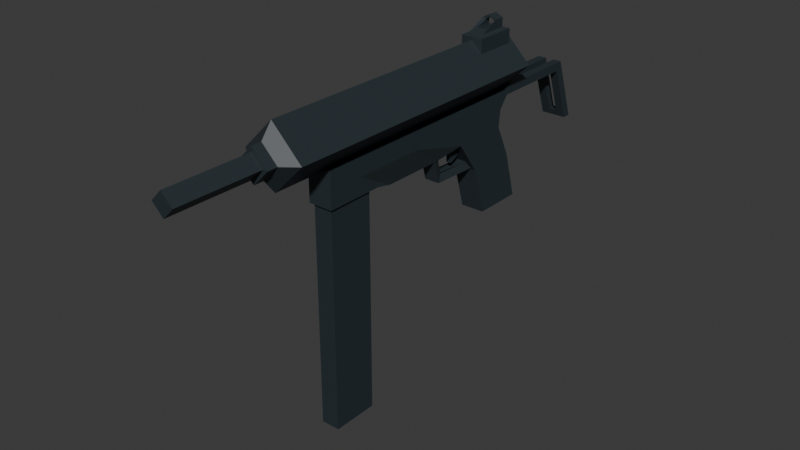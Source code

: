 # Source: SMG.blend  (saved by Blender 4.4.32; exported with 4.5.12 LTS)
import bpy
from mathutils import Matrix  # noqa: F401  (used for matrix-valued properties, if any)

bpy.ops.wm.read_factory_settings(use_empty=True)
scene = bpy.context.scene
scene.name = 'Scene'

# ---- collections
col_collection = bpy.data.collections.new('Collection'); scene.collection.children.link(col_collection)

# ---- materials (node trees are filled in below, after node groups)
mat_material = bpy.data.materials.new('Material')
mat_material.alpha_threshold = 0.0
mat_material.roughness = 0.5
mat_material.line_color = (0.0, 0.0, 0.0, 1.0)

# ---- material node trees
mat_material.use_nodes = True; mat_material.node_tree.nodes.clear()
_N = mat_material.node_tree.nodes; _L = mat_material.node_tree.links
n0 = _N.new('ShaderNodeOutputMaterial'); n0.name = 'Material Output'; n0.location = (300, 300)
n1 = _N.new('ShaderNodeBsdfPrincipled'); n1.name = 'Principled BSDF'; n1.location = (10, 300)
n1.inputs[0].default_value = (0.02315, 0.03434, 0.04092, 1.0)
n1.inputs[3].default_value = 1.45
_L.new(n1.outputs[0], n0.inputs[0])
n0.is_active_output = True

# ---- world
world_world = bpy.data.worlds.new('World'); scene.world = world_world
world_world.use_nodes = True; world_world.node_tree.nodes.clear()
_N = world_world.node_tree.nodes; _L = world_world.node_tree.links
n0 = _N.new('ShaderNodeOutputWorld'); n0.name = 'World Output'; n0.location = (300, 300)
n1 = _N.new('ShaderNodeBackground'); n1.name = 'Background'; n1.location = (10, 300)
n1.inputs[0].default_value = (0.05088, 0.05088, 0.05088, 1.0)
_L.new(n1.outputs[0], n0.inputs[0])
n0.is_active_output = True
world_world.color = (0.05088, 0.05088, 0.05088)
world_world.sun_shadow_jitter_overblur = 0.0

# ---- meshes
me_cube = bpy.data.meshes.new('Cube')
me_cube.from_pydata([(0.0353, 0.2961, 0.02512), (-0.03021, 0.2961, -0.04038), (0.0353, -0.3501, 0.02512), (-0.03021, -0.3501, -0.04038), (-0.03021, 0.2961, 0.09063), (-0.09572, 0.2961, 0.02512), (-0.03021, -0.3501, 0.09063), (-0.09572, -0.3501, 0.02512), (-0.03021, 0.32, -0.009784), (-0.06512, 0.32, 0.02512), (0.004698, 0.32, 0.02512), (-0.06512, -0.374, 0.02512), (-0.03021, -0.374, 0.06003), (0.004698, -0.374, 0.02512), (-0.03021, -0.374, -0.009784), (-0.03021, 0.32, 0.06003), (-0.06512, -0.396, 0.02512), (-0.03021, -0.396, 0.06003), (0.004698, -0.396, 0.02512), (-0.03021, -0.396, -0.009784), (-0.0544, -0.3967, 0.02512), (-0.03021, -0.3967, 0.04932), (-0.006016, -0.3967, 0.02512), (-0.03021, -0.3967, 0.0009297), (-0.0544, -0.5805, 0.02512), (-0.03021, -0.5805, 0.04932), (-0.006016, -0.5805, 0.02512), (-0.03021, -0.5805, 0.0009297), (-0.09572, -0.027, 0.02512), (0.0353, -0.027, 0.02512), (-0.03021, -0.027, 0.09063), (-0.03021, -0.027, -0.04038), (-0.03021, 0.1786, 0.09063), (-0.03021, 0.1786, -0.04038), (-0.09572, 0.1786, 0.02512), (0.0353, 0.1786, 0.02512), (-0.04666, 0.1282, 0.008216), (-0.04666, 0.02346, 0.008216), (-0.0133, 0.02346, 0.04158), (-0.0133, 0.1282, 0.04158), (-0.03183, 0.06392, 0.08825), (-0.02307, 0.06392, 0.07949), (-0.03183, 0.2619, 0.08825), (-0.02307, 0.2619, 0.07949), (-0.09442, 0.06392, 0.02565), (-0.08567, 0.06392, 0.01689), (-0.09442, 0.2619, 0.02565), (-0.08567, 0.2619, 0.01689), (-0.05813, 0.1051, 0.03435), (-0.05813, 0.04647, 0.03435), (-0.03944, 0.04647, 0.05304), (-0.03944, 0.1051, 0.05304), (-0.05626, -0.2447, -0.1054), (-0.05626, -0.2447, -0.03073), (-0.05626, 0.256, -0.1054), (-0.05626, 0.2891, -0.03073), (-0.004164, -0.2447, -0.1054), (-0.004164, -0.2447, -0.03073), (-0.004164, 0.256, -0.1054), (-0.004164, 0.2891, -0.03073), (-0.04428, 0.06175, -0.1194), (-0.05626, -0.009953, -0.03073), (-0.01458, 0.0627, -0.1194), (-0.004164, -0.009953, -0.03073), (-0.04592, -0.1293, -0.1054), (-0.004164, -0.1683, -0.03073), (-0.05626, -0.1683, -0.03073), (-0.005345, -0.1199, -0.1054), (-0.05626, 0.1785, -0.03073), (-0.004164, 0.1286, -0.1054), (-0.05626, 0.1286, -0.1054), (-0.004164, 0.1785, -0.03073), (-0.05626, 0.3199, -0.2797), (-0.004164, 0.3199, -0.2797), (-0.004164, 0.2094, -0.2797), (-0.05626, 0.2094, -0.2797), (-0.004164, 0.2896, -0.1749), (-0.05626, 0.2896, -0.1749), (-0.05626, 0.1791, -0.1749), (-0.004164, 0.1791, -0.1749), (-0.05029, -0.2383, -0.1054), (-0.01013, -0.2383, -0.1054), (-0.05029, -0.1378, -0.1054), (-0.01013, -0.1378, -0.1054), (-0.05029, -0.2383, -0.5816), (-0.01013, -0.2383, -0.5816), (-0.05029, -0.1378, -0.5816), (-0.01013, -0.1378, -0.5816), (-0.05626, -0.2447, -0.06806), (-0.05626, 0.2599, -0.06806), (-0.004164, 0.2599, -0.06806), (-0.004164, -0.2447, -0.06806), (-0.004164, -0.009953, -0.06806), (-0.05626, -0.009953, -0.06806), (-0.05626, -0.1683, -0.06806), (-0.004164, -0.1683, -0.06806), (-0.004164, 0.1536, -0.06806), (-0.05626, 0.1536, -0.06806), (-0.05626, -0.1017, -0.03073), (-0.01515, -0.07466, -0.1194), (-0.04189, -0.07882, -0.1194), (-0.004164, -0.1017, -0.03073), (-0.004164, -0.1017, -0.06806), (-0.05626, -0.1017, -0.06806), (-0.04706, 0.07128, -0.1679), (-0.04706, 0.04624, -0.07859), (-0.04706, 0.1854, -0.1712), (-0.04706, 0.1854, -0.07859), (-0.01336, 0.07128, -0.1679), (-0.01336, 0.04624, -0.07859), (-0.01336, 0.1854, -0.1712), (-0.01336, 0.1854, -0.07859), (-0.04125, 0.1637, -0.1553), (-0.04125, 0.08323, -0.152), (-0.04125, 0.06795, -0.09454), (-0.04125, 0.1637, -0.09454), (-0.01917, 0.1637, -0.09454), (-0.01917, 0.1637, -0.1553), (-0.01917, 0.08323, -0.152), (-0.01917, 0.06795, -0.09454), (-0.0359, 0.1245, -0.1462), (-0.0359, 0.1197, -0.0929), (-0.0359, 0.1669, -0.1223), (-0.0359, 0.173, -0.08816), (-0.02452, 0.1245, -0.1462), (-0.02452, 0.1197, -0.0929), (-0.02452, 0.1669, -0.1223), (-0.02452, 0.173, -0.08816), (-0.0581, 0.2758, -0.04025), (-0.0581, 0.2758, -0.02143), (-0.0581, 0.4648, -0.04025), (-0.0581, 0.4579, -0.02143), (-0.002319, 0.2758, -0.04025), (-0.002319, 0.2758, -0.02143), (-0.002319, 0.4648, -0.04025), (-0.002319, 0.4579, -0.02143), (-0.02091, 0.4648, -0.04025), (-0.03951, 0.4648, -0.04025), (-0.03951, 0.4579, -0.02143), (-0.02091, 0.4579, -0.02143), (-0.03951, 0.2758, -0.04025), (-0.02091, 0.2758, -0.04025), (-0.02091, 0.2758, -0.02143), (-0.03951, 0.2758, -0.02143), (-0.0581, 0.4837, -0.04025), (-0.0581, 0.4768, -0.02143), (-0.002319, 0.4837, -0.04025), (-0.002319, 0.4768, -0.02143), (-0.02091, 0.4837, -0.04025), (-0.03951, 0.4837, -0.04025), (-0.03951, 0.4768, -0.02143), (-0.02091, 0.4768, -0.02143), (-0.0581, 0.5071, -0.1588), (-0.002319, 0.5071, -0.1588), (-0.02091, 0.5071, -0.1588), (-0.03951, 0.5071, -0.1588), (-0.0581, 0.526, -0.1588), (-0.002319, 0.526, -0.1588), (-0.02091, 0.526, -0.1588), (-0.03951, 0.526, -0.1588), (-0.02091, 0.5209, -0.1446), (-0.02091, 0.502, -0.1446), (-0.002319, 0.502, -0.1446), (-0.002319, 0.5209, -0.1446), (-0.03951, 0.502, -0.1446), (-0.03951, 0.5209, -0.1446), (-0.0581, 0.5209, -0.1446), (-0.0581, 0.502, -0.1446), (-0.05424, 0.1899, 0.0648), (-0.05424, 0.1899, 0.09683), (-0.05424, 0.2826, 0.0648), (-0.05424, 0.2826, 0.09683), (-0.00618, 0.1899, 0.0648), (-0.00618, 0.1899, 0.09683), (-0.00618, 0.2826, 0.0648), (-0.00618, 0.2826, 0.09683), (-0.04656, 0.2047, 0.1013), (-0.04656, 0.2678, 0.1013), (-0.01386, 0.2047, 0.1013), (-0.01386, 0.2678, 0.1013), (-0.04656, 0.2485, 0.1208), (-0.04656, 0.2678, 0.1208), (-0.01386, 0.2485, 0.1208), (-0.01386, 0.2678, 0.1208), (-0.04068, 0.2604, 0.1062), (-0.01974, 0.2604, 0.1062), (-0.01974, 0.22, 0.1062), (-0.04068, 0.22, 0.1062), (-0.04068, 0.2604, 0.1158), (-0.01974, 0.2604, 0.1158), (-0.01974, 0.248, 0.1158), (-0.04068, 0.248, 0.1158), (-0.03021, 0.2678, 0.1287), (-0.03021, 0.2485, 0.1287), (-0.03021, 0.2604, 0.1238), (-0.03021, 0.248, 0.1238)], [], [(29, 30, 6, 2), (1, 5, 9, 8), (34, 32, 4, 5), (28, 31, 3, 7), (31, 29, 2, 3), (6, 7, 11, 12), (12, 11, 16, 17), (9, 15, 10, 8), (4, 0, 10, 15), (7, 3, 14, 11), (2, 6, 12, 13), (3, 2, 13, 14), (0, 1, 8, 10), (5, 4, 15, 9), (18, 17, 21, 22), (13, 12, 17, 18), (14, 13, 18, 19), (11, 14, 19, 16), (21, 20, 24, 25), (17, 16, 20, 21), (16, 19, 23, 20), (19, 18, 22, 23), (27, 26, 25, 24), (20, 23, 27, 24), (23, 22, 26, 27), (22, 21, 25, 26), (33, 35, 29, 31), (34, 33, 31, 28), (7, 6, 30, 28), (35, 32, 30, 29), (0, 4, 32, 35), (5, 1, 33, 34), (1, 0, 35, 33), (30, 32, 39, 38), (39, 36, 48, 51), (28, 30, 38, 37), (32, 34, 36, 39), (34, 28, 37, 36), (40, 41, 43, 42), (42, 43, 47, 46), (46, 47, 45, 44), (44, 45, 41, 40), (42, 46, 44, 40), (47, 43, 41, 45), (49, 50, 51, 48), (37, 38, 50, 49), (38, 39, 51, 50), (36, 37, 49, 48), (97, 68, 55, 89), (89, 55, 59, 90), (95, 65, 57, 91), (91, 57, 53, 88), (64, 67, 83, 82), (65, 66, 53, 57), (71, 68, 61, 63), (70, 69, 62, 60), (96, 71, 63, 92), (103, 98, 61, 93), (88, 53, 66, 94), (101, 98, 66, 65), (100, 99, 67, 64), (102, 101, 65, 95), (90, 59, 71, 96), (77, 76, 73, 72), (59, 55, 68, 71), (93, 61, 68, 97), (72, 73, 74, 75), (79, 78, 75, 74), (76, 79, 74, 73), (78, 77, 72, 75), (70, 54, 77, 78), (58, 69, 79, 76), (69, 70, 78, 79), (54, 58, 76, 77), (80, 82, 86, 84), (52, 64, 82, 80), (67, 56, 81, 83), (56, 52, 80, 81), (86, 87, 85, 84), (82, 83, 87, 86), (81, 80, 84, 85), (83, 81, 85, 87), (60, 93, 97, 70), (58, 90, 96, 69), (99, 102, 95, 67), (52, 88, 94, 64), (100, 103, 93, 60), (69, 96, 92, 62), (56, 91, 88, 52), (67, 95, 91, 56), (54, 89, 90, 58), (70, 97, 89, 54), (64, 94, 103, 100), (62, 92, 102, 99), (92, 63, 101, 102), (60, 62, 99, 100), (63, 61, 98, 101), (94, 66, 98, 103), (107, 106, 112, 115), (106, 107, 111, 110), (108, 110, 117, 118), (108, 109, 105, 104), (106, 110, 108, 104), (111, 107, 105, 109), (104, 105, 114, 113), (111, 109, 119, 116), (110, 111, 116, 117), (105, 107, 115, 114), (106, 104, 113, 112), (109, 108, 118, 119), (113, 114, 119, 118), (117, 112, 113, 104), (112, 117, 116, 115), (114, 115, 116, 119), (120, 121, 123, 122), (122, 123, 127, 126), (126, 127, 125, 124), (124, 125, 121, 120), (122, 126, 124, 120), (127, 123, 121, 125), (128, 129, 131, 130), (130, 131, 145, 144), (134, 135, 133, 132), (140, 143, 129, 128), (136, 134, 132, 141), (138, 131, 129, 143), (135, 139, 142, 133), (130, 137, 140, 128), (132, 133, 142, 141), (139, 135, 147, 151), (142, 139, 136, 141), (143, 140, 137, 138), (148, 151, 147, 146), (144, 145, 150, 149), (136, 139, 151, 148), (160, 165, 164, 161), (135, 134, 146, 147), (160, 158, 159, 165), (131, 138, 150, 145), (138, 137, 149, 150), (153, 154, 158, 157), (155, 152, 156, 159), (166, 165, 159, 156), (162, 161, 154, 153), (160, 163, 157, 158), (163, 162, 153, 157), (164, 167, 152, 155), (167, 166, 156, 152), (146, 134, 162, 163), (148, 146, 163, 160), (134, 136, 161, 162), (136, 148, 160, 161), (130, 144, 166, 167), (137, 130, 167, 164), (144, 149, 165, 166), (149, 137, 164, 165), (154, 155, 159, 158), (164, 155, 154, 161), (168, 169, 171, 170), (170, 171, 175, 174), (174, 175, 173, 172), (172, 173, 169, 168), (170, 174, 172, 168), (173, 175, 179, 178), (176, 178, 186, 187), (171, 169, 176, 177), (169, 173, 178, 176), (175, 171, 177, 179), (192, 181, 180, 193), (177, 181, 188, 184), (178, 179, 183, 182), (177, 176, 180, 181), (178, 182, 190, 186), (179, 177, 184, 185), (183, 179, 185, 189), (180, 176, 187, 191), (193, 180, 191, 195), (192, 183, 189, 194), (191, 187, 184, 188), (186, 190, 189, 185), (184, 187, 186, 185), (194, 189, 190, 195), (188, 194, 195, 191), (181, 192, 194, 188), (182, 193, 195, 190), (183, 192, 193, 182)])
_uv = me_cube.uv_layers.new(name='UVMap')
_uv.uv.foreach_set('vector', [0.625, 0.625, 0.875, 0.625, 0.875, 0.75, 0.625, 0.75, 0.375, 0.5, 0.125, 0.5, 0.125, 0.5, 0.375, 0.5, 0.375, 0.2046, 0.625, 0.2046, 0.625, 0.25, 0.375, 0.25, 0.125, 0.625, 0.375, 0.625, 0.375, 0.75, 0.125, 0.75, 0.375, 0.625, 0.625, 0.625, 0.625, 0.75, 0.375, 0.75, 0.625, 0.0, 0.375, 0.0, 0.375, 0.0, 0.625, 0.0, 0.625, 0.0, 0.375, 0.0, 0.375, 0.0, 0.625, 0.0, 0.375, 0.25, 0.625, 0.25, 0.625, 0.5, 0.375, 0.5, 0.875, 0.5, 0.625, 0.5, 0.625, 0.5, 0.875, 0.5, 0.125, 0.75, 0.375, 0.75, 0.375, 0.75, 0.125, 0.75, 0.625, 0.75, 0.875, 0.75, 0.875, 0.75, 0.625, 0.75, 0.375, 0.75, 0.625, 0.75, 0.625, 0.75, 0.375, 0.75, 0.625, 0.5, 0.375, 0.5, 0.375, 0.5, 0.625, 0.5, 0.375, 0.25, 0.625, 0.25, 0.625, 0.25, 0.375, 0.25, 0.625, 0.75, 0.875, 0.75, 0.875, 0.75, 0.625, 0.75, 0.625, 0.75, 0.875, 0.75, 0.875, 0.75, 0.625, 0.75, 0.375, 0.75, 0.625, 0.75, 0.625, 0.75, 0.375, 0.75, 0.125, 0.75, 0.375, 0.75, 0.375, 0.75, 0.125, 0.75, 0.625, 0.0, 0.375, 0.0, 0.375, 0.0, 0.625, 0.0, 0.625, 0.0, 0.375, 0.0, 0.375, 0.0, 0.625, 0.0, 0.125, 0.75, 0.375, 0.75, 0.375, 0.75, 0.125, 0.75, 0.375, 0.75, 0.625, 0.75, 0.625, 0.75, 0.375, 0.75, 0.375, 0.75, 0.625, 0.75, 0.625, 1.0, 0.375, 1.0, 0.125, 0.75, 0.375, 0.75, 0.375, 0.75, 0.125, 0.75, 0.375, 0.75, 0.625, 0.75, 0.625, 0.75, 0.375, 0.75, 0.625, 0.75, 0.875, 0.75, 0.875, 0.75, 0.625, 0.75, 0.375, 0.5454, 0.625, 0.5454, 0.625, 0.625, 0.375, 0.625, 0.125, 0.5454, 0.375, 0.5454, 0.375, 0.625, 0.125, 0.625, 0.375, 0.0, 0.625, 0.0, 0.625, 0.125, 0.375, 0.125, 0.625, 0.5454, 0.875, 0.5454, 0.875, 0.625, 0.625, 0.625, 0.625, 0.5, 0.875, 0.5, 0.875, 0.5454, 0.625, 0.5454, 0.125, 0.5, 0.375, 0.5, 0.375, 0.5454, 0.125, 0.5454, 0.375, 0.5, 0.625, 0.5, 0.625, 0.5454, 0.375, 0.5454, 0.875, 0.625, 0.875, 0.5454, 0.875, 0.5454, 0.875, 0.625, 0.625, 0.2046, 0.375, 0.2046, 0.375, 0.2046, 0.625, 0.2046, 0.375, 0.125, 0.625, 0.125, 0.625, 0.125, 0.375, 0.125, 0.625, 0.2046, 0.375, 0.2046, 0.375, 0.2046, 0.625, 0.2046, 0.125, 0.5454, 0.125, 0.625, 0.125, 0.625, 0.125, 0.5454, 0.375, 0.0, 0.625, 0.0, 0.625, 0.25, 0.375, 0.25, 0.375, 0.25, 0.625, 0.25, 0.625, 0.5, 0.375, 0.5, 0.375, 0.5, 0.625, 0.5, 0.625, 0.75, 0.375, 0.75, 0.375, 0.75, 0.625, 0.75, 0.625, 1.0, 0.375, 1.0, 0.125, 0.5, 0.375, 0.5, 0.375, 0.75, 0.125, 0.75, 0.625, 0.5, 0.875, 0.5, 0.875, 0.75, 0.625, 0.75, 0.375, 0.125, 0.625, 0.125, 0.625, 0.2046, 0.375, 0.2046, 0.375, 0.125, 0.625, 0.125, 0.625, 0.125, 0.375, 0.125, 0.875, 0.625, 0.875, 0.5454, 0.875, 0.5454, 0.875, 0.625, 0.125, 0.5454, 0.125, 0.625, 0.125, 0.625, 0.125, 0.5454, 0.5, 0.2038, 0.625, 0.2038, 0.625, 0.25, 0.5, 0.25, 0.5, 0.25, 0.625, 0.25, 0.625, 0.5, 0.5, 0.5, 0.5, 0.6912, 0.625, 0.6912, 0.625, 0.7231, 0.5, 0.7231, 0.5, 0.7231, 0.625, 0.7231, 0.625, 1.0, 0.5, 1.0, 0.1548, 0.6725, 0.375, 0.6703, 0.375, 0.6758, 0.125, 0.6758, 0.625, 0.6912, 0.875, 0.6912, 0.875, 0.7231, 0.625, 0.7231, 0.625, 0.5462, 0.875, 0.5462, 0.875, 0.625, 0.625, 0.625, 0.125, 0.5462, 0.375, 0.5462, 0.375, 0.5808, 0.128, 0.581, 0.5, 0.5462, 0.625, 0.5462, 0.625, 0.625, 0.5, 0.625, 0.5, 0.08665, 0.625, 0.08665, 0.625, 0.125, 0.5, 0.125, 0.5, 0.02687, 0.625, 0.02687, 0.625, 0.05883, 0.5, 0.05883, 0.625, 0.6634, 0.875, 0.6634, 0.875, 0.6912, 0.625, 0.6912, 0.1381, 0.6501, 0.375, 0.6491, 0.375, 0.6703, 0.1548, 0.6725, 0.5, 0.6634, 0.625, 0.6634, 0.625, 0.6912, 0.5, 0.6912, 0.5, 0.5, 0.625, 0.5, 0.625, 0.5462, 0.5, 0.5462, 0.375, 0.25, 0.375, 0.5, 0.375, 0.5, 0.375, 0.25, 0.625, 0.5, 0.875, 0.5, 0.875, 0.5462, 0.625, 0.5462, 0.5, 0.125, 0.625, 0.125, 0.625, 0.2038, 0.5, 0.2038, 0.125, 0.5, 0.375, 0.5, 0.375, 0.5462, 0.125, 0.5462, 0.375, 0.5462, 0.125, 0.5462, 0.125, 0.5462, 0.375, 0.5462, 0.375, 0.5, 0.375, 0.5462, 0.375, 0.5462, 0.375, 0.5, 0.375, 0.2038, 0.375, 0.25, 0.375, 0.25, 0.375, 0.2038, 0.375, 0.2038, 0.375, 0.25, 0.375, 0.25, 0.375, 0.2038, 0.375, 0.5, 0.375, 0.5462, 0.375, 0.5462, 0.375, 0.5, 0.375, 0.5462, 0.125, 0.5462, 0.125, 0.5462, 0.375, 0.5462, 0.375, 0.25, 0.375, 0.5, 0.375, 0.5, 0.375, 0.25, 0.375, 0.02687, 0.375, 0.07423, 0.375, 0.07423, 0.375, 0.02687, 0.375, 0.02687, 0.3738, 0.07502, 0.375, 0.07423, 0.375, 0.02687, 0.375, 0.6703, 0.375, 0.7231, 0.375, 0.7231, 0.375, 0.6758, 0.375, 0.7231, 0.375, 1.0, 0.375, 1.0, 0.375, 0.7231, 0.125, 0.6758, 0.375, 0.6758, 0.375, 0.7231, 0.125, 0.7231, 0.125, 0.6758, 0.375, 0.6758, 0.375, 0.6758, 0.125, 0.6758, 0.375, 0.7231, 0.375, 1.0, 0.375, 1.0, 0.375, 0.7231, 0.375, 0.6758, 0.375, 0.7231, 0.375, 0.7231, 0.375, 0.6758, 0.3749, 0.1687, 0.5, 0.125, 0.5, 0.2038, 0.375, 0.2038, 0.375, 0.5, 0.5, 0.5, 0.5, 0.5462, 0.375, 0.5462, 0.375, 0.6491, 0.5, 0.6634, 0.5, 0.6912, 0.375, 0.6703, 0.375, 0.02687, 0.5, 0.02687, 0.5, 0.05883, 0.3738, 0.07502, 0.3745, 0.09885, 0.5, 0.08665, 0.5, 0.125, 0.3749, 0.1687, 0.375, 0.5462, 0.5, 0.5462, 0.5, 0.625, 0.375, 0.5808, 0.375, 0.7231, 0.5, 0.7231, 0.5, 1.0, 0.375, 1.0, 0.375, 0.6703, 0.5, 0.6912, 0.5, 0.7231, 0.375, 0.7231, 0.375, 0.25, 0.5, 0.25, 0.5, 0.5, 0.375, 0.5, 0.375, 0.2038, 0.5, 0.2038, 0.5, 0.25, 0.375, 0.25, 0.3738, 0.07502, 0.5, 0.05883, 0.5, 0.08665, 0.3745, 0.09885, 0.375, 0.5808, 0.5, 0.625, 0.5, 0.6634, 0.375, 0.6491, 0.5, 0.625, 0.625, 0.625, 0.625, 0.6634, 0.5, 0.6634, 0.128, 0.581, 0.375, 0.5808, 0.375, 0.6491, 0.1381, 0.6501, 0.625, 0.625, 0.875, 0.625, 0.875, 0.6634, 0.625, 0.6634, 0.5, 0.05883, 0.625, 0.05883, 0.625, 0.08665, 0.5, 0.08665, 0.625, 0.25, 0.375, 0.25, 0.375, 0.25, 0.625, 0.25, 0.375, 0.25, 0.625, 0.25, 0.625, 0.5, 0.375, 0.5, 0.375, 0.6938, 0.375, 0.5, 0.375, 0.5, 0.375, 0.6938, 0.375, 0.6938, 0.625, 0.75, 0.625, 1.0, 0.3553, 1.0, 0.125, 0.5, 0.375, 0.5, 0.375, 0.6938, 0.125, 0.6938, 0.625, 0.5, 0.875, 0.5, 0.875, 0.75, 0.625, 0.75, 0.3553, 1.0, 0.625, 1.0, 0.625, 1.0, 0.3698, 1.0, 0.625, 0.5, 0.625, 0.75, 0.625, 0.75, 0.625, 0.5, 0.375, 0.5, 0.625, 0.5, 0.625, 0.5, 0.375, 0.5, 0.875, 0.75, 0.875, 0.5, 0.875, 0.5, 0.875, 0.75, 0.125, 0.5, 0.125, 0.6938, 0.125, 0.6938, 0.125, 0.5, 0.625, 0.75, 0.375, 0.6938, 0.375, 0.6938, 0.625, 0.75, 0.3698, 1.0, 0.625, 1.0, 0.625, 0.75, 0.375, 0.6938, 0.0, 0.0, 0.0, 0.0, 0.0, 0.0, 0.0, 0.0, 0.0, 0.0, 0.0, 0.0, 0.625, 0.5, 0.625, 0.25, 0.625, 1.0, 0.625, 0.25, 0.625, 0.5, 0.625, 0.75, 0.375, 0.0, 0.625, 0.0, 0.625, 0.25, 0.375, 0.25, 0.375, 0.25, 0.625, 0.25, 0.625, 0.5, 0.375, 0.5, 0.375, 0.5, 0.625, 0.5, 0.625, 0.75, 0.375, 0.75, 0.375, 0.75, 0.625, 0.75, 0.625, 1.0, 0.375, 1.0, 0.125, 0.5, 0.375, 0.5, 0.375, 0.75, 0.125, 0.75, 0.625, 0.5, 0.875, 0.5, 0.875, 0.75, 0.625, 0.75, 0.375, 0.0, 0.625, 0.0, 0.625, 0.25, 0.375, 0.25, 0.375, 0.25, 0.625, 0.25, 0.625, 0.25, 0.375, 0.25, 0.375, 0.5, 0.625, 0.5, 0.625, 0.75, 0.375, 0.75, 0.375, 0.9167, 0.625, 0.9167, 0.625, 1.0, 0.375, 1.0, 0.2917, 0.5, 0.375, 0.5, 0.375, 0.75, 0.2917, 0.75, 0.7917, 0.5, 0.875, 0.5, 0.875, 0.75, 0.7917, 0.75, 0.625, 0.5, 0.7083, 0.5, 0.7083, 0.75, 0.625, 0.75, 0.125, 0.5, 0.2083, 0.5, 0.2083, 0.75, 0.125, 0.75, 0.375, 0.75, 0.625, 0.75, 0.625, 0.8333, 0.375, 0.8333, 0.7083, 0.5, 0.625, 0.5, 0.625, 0.5, 0.7083, 0.5, 0.625, 0.8333, 0.625, 0.4167, 0.2917, 0.5, 0.375, 0.8333, 0.625, 0.9167, 0.375, 0.9167, 0.2083, 0.5, 0.625, 0.3333, 0.375, 0.4167, 0.625, 0.4167, 0.625, 0.5, 0.375, 0.5, 0.375, 0.25, 0.625, 0.25, 0.625, 0.3333, 0.375, 0.3333, 0.2917, 0.5, 0.625, 0.4167, 0.625, 0.4167, 0.2917, 0.5, 0.375, 0.4167, 0.375, 0.3333, 0.2083, 0.5, 0.2917, 0.5, 0.625, 0.5, 0.375, 0.5, 0.375, 0.5, 0.625, 0.5, 0.375, 0.4167, 0.375, 0.4167, 0.375, 0.3333, 0.375, 0.3333, 0.875, 0.5, 0.7917, 0.5, 0.7917, 0.5, 0.875, 0.5, 0.625, 0.3333, 0.2083, 0.5, 0.2083, 0.5, 0.625, 0.3333, 0.375, 0.5, 0.2917, 0.5, 0.2917, 0.5, 0.375, 0.5, 0.2083, 0.5, 0.125, 0.5, 0.125, 0.5, 0.2083, 0.5, 0.375, 0.25, 0.375, 0.3333, 0.375, 0.3333, 0.375, 0.25, 0.375, 0.5, 0.2917, 0.5, 0.2917, 0.5, 0.375, 0.5, 0.375, 0.4167, 0.375, 0.5, 0.375, 0.5, 0.375, 0.4167, 0.375, 0.5, 0.375, 0.5, 0.375, 0.5, 0.375, 0.5, 0.2083, 0.5, 0.125, 0.5, 0.125, 0.5, 0.2083, 0.5, 0.375, 0.25, 0.375, 0.25, 0.375, 0.25, 0.375, 0.25, 0.375, 0.5, 0.375, 0.5, 0.375, 0.5, 0.375, 0.5, 0.375, 0.4167, 0.375, 0.5, 0.375, 0.5, 0.375, 0.4167, 0.375, 0.5, 0.2917, 0.5, 0.2917, 0.5, 0.375, 0.5, 0.2917, 0.5, 0.2917, 0.5, 0.2917, 0.5, 0.2917, 0.5, 0.375, 0.25, 0.375, 0.25, 0.375, 0.25, 0.375, 0.25, 0.2083, 0.5, 0.125, 0.5, 0.125, 0.5, 0.2083, 0.5, 0.375, 0.25, 0.375, 0.3333, 0.375, 0.3333, 0.375, 0.25, 0.2083, 0.5, 0.2083, 0.5, 0.2083, 0.5, 0.2083, 0.5, 0.2917, 0.5, 0.2083, 0.5, 0.2083, 0.5, 0.375, 0.4167, 0.2083, 0.5, 0.2083, 0.5, 0.2917, 0.5, 0.2917, 0.5, 0.375, 0.0, 0.625, 0.0, 0.625, 0.25, 0.375, 0.25, 0.375, 0.25, 0.625, 0.25, 0.625, 0.5, 0.375, 0.5, 0.375, 0.5, 0.625, 0.5, 0.625, 0.75, 0.375, 0.75, 0.375, 0.75, 0.625, 0.75, 0.625, 1.0, 0.375, 1.0, 0.125, 0.5, 0.375, 0.5, 0.375, 0.75, 0.125, 0.75, 0.625, 0.75, 0.625, 0.5, 0.625, 0.5, 0.625, 0.75, 0.625, 1.0, 0.625, 0.75, 0.625, 0.75, 0.625, 1.0, 0.625, 0.25, 0.625, 0.0, 0.625, 0.0, 0.625, 0.25, 0.625, 1.0, 0.625, 0.75, 0.625, 0.75, 0.625, 1.0, 0.625, 0.5, 0.625, 0.25, 0.625, 0.25, 0.625, 0.5, 0.75, 0.5, 0.875, 0.5, 0.875, 0.5763, 0.75, 0.5763, 0.625, 0.25, 0.625, 0.25, 0.625, 0.25, 0.625, 0.25, 0.625, 0.75, 0.625, 0.5, 0.625, 0.5, 0.625, 0.5763, 0.625, 0.25, 0.625, 0.0, 0.625, 0.1737, 0.625, 0.25, 0.625, 0.75, 0.625, 0.5763, 0.625, 0.5763, 0.625, 0.75, 0.625, 0.5, 0.625, 0.25, 0.625, 0.25, 0.625, 0.5, 0.625, 0.5, 0.625, 0.5, 0.625, 0.5, 0.625, 0.5, 0.625, 0.1737, 0.625, 0.0, 0.625, 0.0, 0.625, 0.1737, 0.75, 0.5763, 0.875, 0.5763, 0.875, 0.5763, 0.75, 0.5763, 0.75, 0.5, 0.625, 0.5, 0.625, 0.5, 0.75, 0.5, 0.625, 0.1737, 0.625, 0.0, 0.625, 0.25, 0.625, 0.25, 0.625, 0.75, 0.625, 0.5763, 0.625, 0.5, 0.625, 0.5, 0.625, 0.25, 0.625, 0.0, 0.625, 0.75, 0.625, 0.5, 0.625, 0.375, 0.625, 0.5, 0.625, 0.5763, 0.625, 0.375, 0.625, 0.25, 0.625, 0.375, 0.625, 0.375, 0.625, 0.1737, 0.875, 0.5, 0.75, 0.5, 0.75, 0.5, 0.875, 0.5, 0.625, 0.5763, 0.75, 0.5763, 0.75, 0.5763, 0.625, 0.5763, 0.625, 0.5, 0.75, 0.5, 0.75, 0.5763, 0.625, 0.5763])
me_cube.materials.append(mat_material)
me_cube.use_mirror_vertex_groups = False
me_cube.update()

# ---- objects
ob_cube = bpy.data.objects.new('Cube', me_cube)

# ---- transforms, parenting, visibility, modifiers, constraints
ob_cube.location = (0.0, 0.0, 0.0)
ob_cube.lock_rotations_4d = False
ob_cube.empty_display_type = 'ARROWS'
ob_cube.lineart.crease_threshold = 0.0

# ---- collection membership
col_collection.objects.link(ob_cube)

# ---- scene / render settings (as saved in the file)
scene.frame_start = 1; scene.frame_end = 250; scene.frame_set(1)
scene.render.engine = 'BLENDER_EEVEE_NEXT'
bpy.context.view_layer.update()

# ---- added for rendering (the .blend has no active camera and no usable light): camera, sun
cam_auto = bpy.data.cameras.new('AutoCamera')
cam_auto.lens = 50.0
cam_auto.sensor_width = 36.0
cam_auto.clip_end = 1000.0
ob_auto_camera = bpy.data.objects.new('AutoCamera', cam_auto)
scene.collection.objects.link(ob_auto_camera)
ob_auto_camera.location = (1.19237, -1.49438, 0.751601)
ob_auto_camera.rotation_euler = (1.09748, -7.21219e-08, 0.694738)
scene.camera = ob_auto_camera
light_auto_sun = bpy.data.lights.new('AutoSun', 'SUN')
light_auto_sun.energy = 3.0
light_auto_sun.angle = 0.0523599
ob_auto_sun = bpy.data.objects.new('AutoSun', light_auto_sun)
scene.collection.objects.link(ob_auto_sun)
ob_auto_sun.rotation_euler = (0.872665, 0.174533, 0.523599)
bpy.context.view_layer.update()
